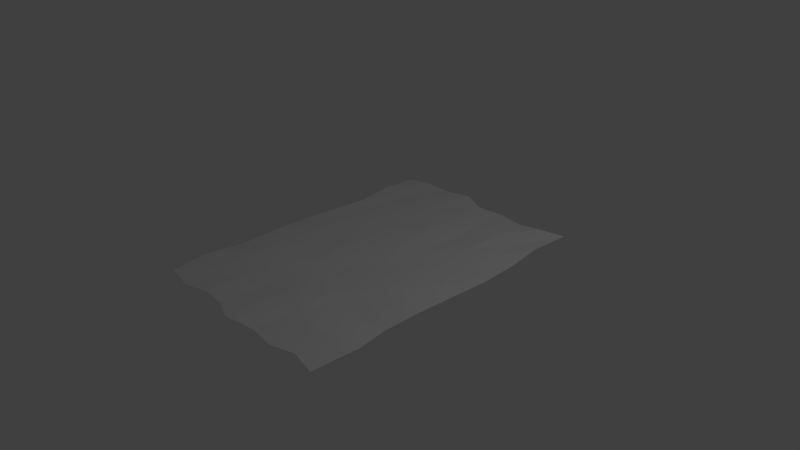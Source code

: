 # Source: DONT.blend  (saved by Blender 2.76.0; exported with 4.5.12 LTS)
import bpy
from mathutils import Matrix  # noqa: F401  (used for matrix-valued properties, if any)

bpy.ops.wm.read_factory_settings(use_empty=True)
scene = bpy.context.scene
scene.name = 'Scene'

# ---- collections
col_collection_1 = bpy.data.collections.new('Collection 1'); scene.collection.children.link(col_collection_1)

# ---- world
world_world = bpy.data.worlds.new('World'); scene.world = world_world
world_world.color = (0.05088, 0.05088, 0.05088)
world_world.use_sun_shadow = False
world_world.sun_shadow_jitter_overblur = 0.0
world_world.cycles.sampling_method = 'MANUAL'
world_world.cycles.sample_map_resolution = 256

# ---- cameras
cam_camera = bpy.data.cameras.new('Camera')
cam_camera.clip_end = 100.0
cam_camera.lens = 35.0
cam_camera.sensor_width = 32.0
cam_camera.sensor_height = 18.0
cam_camera.ortho_scale = 7.314
cam_camera.dof.focus_distance = 0.0
cam_camera.dof.aperture_fstop = 128.0

# ---- lights
light_lamp = bpy.data.lights.new('Lamp', 'POINT')
light_lamp.transmission_factor = 0.0
light_lamp.cutoff_distance = 30.0
light_lamp.energy = 100.0
light_lamp.shadow_buffer_clip_start = 1.001
light_lamp.shadow_soft_size = 0.1
light_lamp.shadow_maximum_resolution = 0.006
light_lamp.use_absolute_resolution = True
light_lamp.cycles.use_multiple_importance_sampling = False

# ---- meshes
me_plane = bpy.data.meshes.new('Plane')
me_plane.from_pydata([(-0.9939, -0.9958, 0.004269), (1.01, -1.042, 0.006729), (-0.9765, 0.9762, -0.009084), (0.9775, 1.029, -0.00402), (-1.025, 0.01981, -0.01756), (-0.02498, -1.066, 0.0268), (0.981, 0.005409, -0.02984), (-0.004233, 0.968, 0.0004973), (0.007593, -0.008322, 0.01374), (-1.0, -0.4927, -0.003663), (0.5112, -1.044, -0.005921), (1.003, 0.4987, -0.005332), (-0.5007, 1.001, -0.0008844), (-0.9346, 0.4946, 0.0004539), (-0.5074, -0.9825, -0.01017), (0.9604, -0.5236, -0.03023), (0.5022, 0.9709, -0.01984), (0.01778, 0.4916, 0.006127), (-0.02144, -0.4909, 0.009417), (-0.5202, -0.02225, 0.004657), (0.5144, 0.01706, 0.006129), (0.4681, -0.4889, -0.03417), (-0.5043, -0.4946, 0.01469), (-0.4885, 0.4967, -0.01588), (0.5324, 0.4637, 0.00748), (-1.058, -0.7535, 0.006132), (0.7513, -1.0, 0.002906), (0.972, 0.7365, 0.02397), (-0.7547, 0.9974, 0.01307), (-0.9812, 0.2402, -0.005442), (-0.2502, -1.001, 0.0007716), (0.9817, -0.2728, -0.00438), (0.2679, 1.006, -0.03218), (0.02559, 0.7744, 0.01576), (-0.003033, -0.2574, -0.01291), (-0.7445, 0.01524, 0.008374), (0.2528, -0.00495, -0.005228), (-1.025, -0.2544, -0.01007), (0.2477, -1.018, -0.0124), (1.026, 0.25, 1.18e-05), (-0.2222, 1.029, 0.02464), (-0.9996, 0.7494, -9.821e-09), (-0.7346, -1.019, -0.03485), (1.032, -0.7272, 0.006191), (0.7802, 0.9804, 0.02047), (0.0159, 0.2461, 0.0197), (-0.02458, -0.736, -0.001479), (-0.2681, -0.01086, 0.02473), (0.7503, 0.0004785, 0.01111), (0.5317, -0.2528, 0.01402), (0.5172, -0.7756, 0.01005), (0.2443, -0.4899, 0.007092), (0.7691, -0.5222, -0.02725), (-0.4705, -0.2535, -0.004825), (-0.4991, -0.7067, -0.003125), (-0.7526, -0.5306, 0.02899), (-0.2486, -0.5064, -0.0003066), (-0.5231, 0.7585, 0.003424), (-0.5015, 0.2507, -0.0005924), (-0.7575, 0.4853, -0.024), (-0.2508, 0.4751, -0.01553), (0.5293, 0.7648, 0.01587), (0.5262, 0.2503, -0.006326), (0.266, 0.5021, -0.03199), (0.7833, 0.4846, 0.009782), (0.7289, 0.2668, -0.00471), (0.2523, 0.2588, -0.003792), (0.2657, 0.775, -0.007826), (-0.2426, 0.2667, 0.01394), (-0.7274, 0.2779, -0.001674), (-0.7307, 0.7691, -0.01631), (-0.2493, -0.7765, -0.03456), (-0.7333, -0.7411, 0.002159), (-0.7455, -0.2677, 0.004724), (0.7348, -0.7551, 0.01366), (0.2472, -0.7137, -0.0008146), (0.2251, -0.2487, -0.0005195), (0.735, -0.2323, 0.005388), (-0.2706, -0.267, 0.005705), (-0.2458, 0.7696, 0.009113), (0.758, 0.7156, -0.01482), (-0.9939, -0.9958, 0.002583), (1.01, -1.042, 0.005042), (-0.9765, 0.9762, -0.01077), (0.9775, 1.029, -0.005707), (-1.025, 0.01981, -0.01925), (-0.02498, -1.066, 0.02512), (0.981, 0.005409, -0.03152), (-0.004233, 0.968, -0.001189), (0.007593, -0.008322, 0.01206), (-1.0, -0.4927, -0.00535), (0.5112, -1.044, -0.007608), (1.003, 0.4987, -0.007018), (-0.5007, 1.001, -0.002571), (-0.9346, 0.4946, -0.001233), (-0.5074, -0.9825, -0.01185), (0.9604, -0.5236, -0.03192), (0.5022, 0.9709, -0.02153), (0.01778, 0.4916, 0.004441), (-0.02144, -0.4909, 0.007731), (-0.5202, -0.02225, 0.002971), (0.5144, 0.01706, 0.004442), (0.4681, -0.4889, -0.03585), (-0.5043, -0.4946, 0.013), (-0.4885, 0.4967, -0.01756), (0.5324, 0.4637, 0.005794), (-1.058, -0.7535, 0.004446), (0.7513, -1.0, 0.001219), (0.972, 0.7365, 0.02229), (-0.7547, 0.9974, 0.01138), (-0.9812, 0.2402, -0.007128), (-0.2502, -1.001, -0.0009149), (0.9817, -0.2728, -0.006066), (0.2679, 1.006, -0.03387), (0.02559, 0.7744, 0.01407), (-0.003033, -0.2574, -0.0146), (-0.7445, 0.01524, 0.006687), (0.2528, -0.00495, -0.006915), (-1.025, -0.2544, -0.01176), (0.2477, -1.018, -0.01409), (1.026, 0.25, -0.001675), (-0.2222, 1.029, 0.02295), (-0.9996, 0.7494, -0.001687), (-0.7346, -1.019, -0.03654), (1.032, -0.7272, 0.004505), (0.7802, 0.9804, 0.01879), (0.0159, 0.2461, 0.01801), (-0.02458, -0.736, -0.003166), (-0.2681, -0.01086, 0.02304), (0.7503, 0.0004785, 0.009425), (0.5317, -0.2528, 0.01233), (0.5172, -0.7756, 0.008359), (0.2443, -0.4899, 0.005405), (0.7691, -0.5222, -0.02894), (-0.4705, -0.2535, -0.006511), (-0.4991, -0.7067, -0.004811), (-0.7526, -0.5306, 0.02731), (-0.2486, -0.5064, -0.001993), (-0.5231, 0.7585, 0.001738), (-0.5015, 0.2507, -0.002279), (-0.7575, 0.4853, -0.02568), (-0.2508, 0.4751, -0.01721), (0.5293, 0.7648, 0.01419), (0.5262, 0.2503, -0.008012), (0.266, 0.5021, -0.03367), (0.7833, 0.4846, 0.008096), (0.7289, 0.2668, -0.006397), (0.2523, 0.2588, -0.005478), (0.2657, 0.775, -0.009512), (-0.2426, 0.2667, 0.01226), (-0.7274, 0.2779, -0.00336), (-0.7307, 0.7691, -0.018), (-0.2493, -0.7765, -0.03625), (-0.7333, -0.7411, 0.0004727), (-0.7455, -0.2677, 0.003038), (0.7348, -0.7551, 0.01198), (0.2472, -0.7137, -0.002501), (0.2251, -0.2487, -0.002206), (0.735, -0.2323, 0.003701), (-0.2706, -0.267, 0.004019), (-0.2458, 0.7696, 0.007426), (0.758, 0.7156, -0.01651)], [], [(80, 27, 3, 44), (79, 33, 7, 40), (78, 34, 8, 47), (77, 31, 6, 48), (76, 49, 20, 36), (75, 50, 21, 51), (74, 43, 15, 52), (73, 53, 19, 35), (72, 54, 22, 55), (71, 46, 18, 56), (70, 57, 12, 28), (69, 58, 23, 59), (68, 45, 17, 60), (67, 61, 16, 32), (66, 62, 24, 63), (65, 39, 11, 64), (62, 65, 64, 24), (20, 48, 65, 62), (48, 6, 39, 65), (45, 66, 63, 17), (8, 36, 66, 45), (36, 20, 62, 66), (33, 67, 32, 7), (17, 63, 67, 33), (63, 24, 61, 67), (58, 68, 60, 23), (19, 47, 68, 58), (47, 8, 45, 68), (29, 69, 59, 13), (4, 35, 69, 29), (35, 19, 58, 69), (41, 70, 28, 2), (13, 59, 70, 41), (59, 23, 57, 70), (54, 71, 56, 22), (14, 30, 71, 54), (30, 5, 46, 71), (25, 72, 55, 9), (0, 42, 72, 25), (42, 14, 54, 72), (37, 73, 35, 4), (9, 55, 73, 37), (55, 22, 53, 73), (50, 74, 52, 21), (10, 26, 74, 50), (26, 1, 43, 74), (46, 75, 51, 18), (5, 38, 75, 46), (38, 10, 50, 75), (34, 76, 36, 8), (18, 51, 76, 34), (51, 21, 49, 76), (49, 77, 48, 20), (21, 52, 77, 49), (52, 15, 31, 77), (53, 78, 47, 19), (22, 56, 78, 53), (56, 18, 34, 78), (57, 79, 40, 12), (23, 60, 79, 57), (60, 17, 33, 79), (61, 80, 44, 16), (24, 64, 80, 61), (64, 11, 27, 80), (161, 125, 84, 108), (160, 121, 88, 114), (159, 128, 89, 115), (158, 129, 87, 112), (157, 117, 101, 130), (156, 132, 102, 131), (155, 133, 96, 124), (154, 116, 100, 134), (153, 136, 103, 135), (152, 137, 99, 127), (151, 109, 93, 138), (150, 140, 104, 139), (149, 141, 98, 126), (148, 113, 97, 142), (147, 144, 105, 143), (146, 145, 92, 120), (143, 105, 145, 146), (101, 143, 146, 129), (129, 146, 120, 87), (126, 98, 144, 147), (89, 126, 147, 117), (117, 147, 143, 101), (114, 88, 113, 148), (98, 114, 148, 144), (144, 148, 142, 105), (139, 104, 141, 149), (100, 139, 149, 128), (128, 149, 126, 89), (110, 94, 140, 150), (85, 110, 150, 116), (116, 150, 139, 100), (122, 83, 109, 151), (94, 122, 151, 140), (140, 151, 138, 104), (135, 103, 137, 152), (95, 135, 152, 111), (111, 152, 127, 86), (106, 90, 136, 153), (81, 106, 153, 123), (123, 153, 135, 95), (118, 85, 116, 154), (90, 118, 154, 136), (136, 154, 134, 103), (131, 102, 133, 155), (91, 131, 155, 107), (107, 155, 124, 82), (127, 99, 132, 156), (86, 127, 156, 119), (119, 156, 131, 91), (115, 89, 117, 157), (99, 115, 157, 132), (132, 157, 130, 102), (130, 101, 129, 158), (102, 130, 158, 133), (133, 158, 112, 96), (134, 100, 128, 159), (103, 134, 159, 137), (137, 159, 115, 99), (138, 93, 121, 160), (104, 138, 160, 141), (141, 160, 114, 98), (142, 97, 125, 161), (105, 142, 161, 145), (145, 161, 108, 92)])
_uv = me_plane.uv_layers.new(name='UVMap')
_uv.uv.foreach_set('vector', [0.7467, 0.8494, 0.816, 0.8601, 0.8173, 0.9999, 0.7536, 0.9752, 0.4215, 0.8762, 0.5091, 0.8785, 0.4994, 0.9707, 0.4288, 0.9999, 0.4142, 0.3815, 0.5005, 0.386, 0.5038, 0.5053, 0.4151, 0.5037, 0.7385, 0.3995, 0.8178, 0.3789, 0.8193, 0.5116, 0.744, 0.5091, 0.5745, 0.3902, 0.6736, 0.3891, 0.668, 0.5173, 0.5835, 0.5069, 0.5816, 0.1687, 0.6686, 0.1389, 0.6532, 0.2758, 0.5793, 0.2754, 0.7384, 0.1482, 0.8336, 0.1613, 0.811, 0.2594, 0.7495, 0.2601, 0.261, 0.3811, 0.3496, 0.388, 0.3335, 0.4981, 0.2612, 0.5157, 0.2648, 0.1557, 0.3404, 0.1721, 0.3387, 0.2732, 0.2591, 0.2562, 0.4207, 0.1386, 0.4936, 0.1576, 0.4945, 0.2744, 0.4212, 0.2672, 0.2647, 0.8747, 0.332, 0.8703, 0.3387, 0.9855, 0.2567, 0.9842, 0.2664, 0.6408, 0.3394, 0.6282, 0.3433, 0.7455, 0.2569, 0.74, 0.4231, 0.6358, 0.5064, 0.6263, 0.5068, 0.7435, 0.4198, 0.7356, 0.5873, 0.8793, 0.6731, 0.8741, 0.6631, 0.9742, 0.5876, 0.9904, 0.5832, 0.6329, 0.672, 0.6286, 0.6741, 0.7308, 0.5875, 0.7492, 0.7376, 0.6362, 0.8334, 0.6286, 0.8264, 0.7467, 0.7554, 0.7403, 0.672, 0.6286, 0.7376, 0.6362, 0.7554, 0.7403, 0.6741, 0.7308, 0.668, 0.5173, 0.744, 0.5091, 0.7376, 0.6362, 0.672, 0.6286, 0.744, 0.5091, 0.8193, 0.5116, 0.8334, 0.6286, 0.7376, 0.6362, 0.5064, 0.6263, 0.5832, 0.6329, 0.5875, 0.7492, 0.5068, 0.7435, 0.5038, 0.5053, 0.5835, 0.5069, 0.5832, 0.6329, 0.5064, 0.6263, 0.5835, 0.5069, 0.668, 0.5173, 0.672, 0.6286, 0.5832, 0.6329, 0.5091, 0.8785, 0.5873, 0.8793, 0.5876, 0.9904, 0.4994, 0.9707, 0.5068, 0.7435, 0.5875, 0.7492, 0.5873, 0.8793, 0.5091, 0.8785, 0.5875, 0.7492, 0.6741, 0.7308, 0.6731, 0.8741, 0.5873, 0.8793, 0.3394, 0.6282, 0.4231, 0.6358, 0.4198, 0.7356, 0.3433, 0.7455, 0.3335, 0.4981, 0.4151, 0.5037, 0.4231, 0.6358, 0.3394, 0.6282, 0.4151, 0.5037, 0.5038, 0.5053, 0.5064, 0.6263, 0.4231, 0.6358, 0.1846, 0.6226, 0.2664, 0.6408, 0.2569, 0.74, 0.1993, 0.7436, 0.1702, 0.5176, 0.2612, 0.5157, 0.2664, 0.6408, 0.1846, 0.6226, 0.2612, 0.5157, 0.3335, 0.4981, 0.3394, 0.6282, 0.2664, 0.6408, 0.1779, 0.8645, 0.2647, 0.8747, 0.2567, 0.9842, 0.185, 0.9725, 0.1993, 0.7436, 0.2569, 0.74, 0.2647, 0.8747, 0.1779, 0.8645, 0.2569, 0.74, 0.3433, 0.7455, 0.332, 0.8703, 0.2647, 0.8747, 0.3404, 0.1721, 0.4207, 0.1386, 0.4212, 0.2672, 0.3387, 0.2732, 0.3381, 0.04092, 0.4211, 0.03146, 0.4207, 0.1386, 0.3404, 0.1721, 0.4211, 0.03146, 0.4936, 9.966e-05, 0.4936, 0.1576, 0.4207, 0.1386, 0.1602, 0.1503, 0.2648, 0.1557, 0.2591, 0.2562, 0.1789, 0.2738, 0.1804, 0.03523, 0.2646, 0.02217, 0.2648, 0.1557, 0.1602, 0.1503, 0.2646, 0.02217, 0.3381, 0.04092, 0.3404, 0.1721, 0.2648, 0.1557, 0.1707, 0.3871, 0.261, 0.3811, 0.2612, 0.5157, 0.1702, 0.5176, 0.1789, 0.2738, 0.2591, 0.2562, 0.261, 0.3811, 0.1707, 0.3871, 0.2591, 0.2562, 0.3387, 0.2732, 0.3496, 0.388, 0.261, 0.3811, 0.6686, 0.1389, 0.7384, 0.1482, 0.7495, 0.2601, 0.6532, 0.2758, 0.6665, 0.01136, 0.7435, 0.03214, 0.7384, 0.1482, 0.6686, 0.1389, 0.7435, 0.03214, 0.8264, 0.01227, 0.8336, 0.1613, 0.7384, 0.1482, 0.4936, 0.1576, 0.5816, 0.1687, 0.5793, 0.2754, 0.4945, 0.2744, 0.4936, 9.966e-05, 0.5819, 0.02419, 0.5816, 0.1687, 0.4936, 0.1576, 0.5819, 0.02419, 0.6665, 0.01136, 0.6686, 0.1389, 0.5816, 0.1687, 0.5005, 0.386, 0.5745, 0.3902, 0.5835, 0.5069, 0.5038, 0.5053, 0.4945, 0.2744, 0.5793, 0.2754, 0.5745, 0.3902, 0.5005, 0.386, 0.5793, 0.2754, 0.6532, 0.2758, 0.6736, 0.3891, 0.5745, 0.3902, 0.6736, 0.3891, 0.7385, 0.3995, 0.744, 0.5091, 0.668, 0.5173, 0.6532, 0.2758, 0.7495, 0.2601, 0.7385, 0.3995, 0.6736, 0.3891, 0.7495, 0.2601, 0.811, 0.2594, 0.8178, 0.3789, 0.7385, 0.3995, 0.3496, 0.388, 0.4142, 0.3815, 0.4151, 0.5037, 0.3335, 0.4981, 0.3387, 0.2732, 0.4212, 0.2672, 0.4142, 0.3815, 0.3496, 0.388, 0.4212, 0.2672, 0.4945, 0.2744, 0.5005, 0.386, 0.4142, 0.3815, 0.332, 0.8703, 0.4215, 0.8762, 0.4288, 0.9999, 0.3387, 0.9855, 0.3433, 0.7455, 0.4198, 0.7356, 0.4215, 0.8762, 0.332, 0.8703, 0.4198, 0.7356, 0.5068, 0.7435, 0.5091, 0.8785, 0.4215, 0.8762, 0.6731, 0.8741, 0.7467, 0.8494, 0.7536, 0.9752, 0.6631, 0.9742, 0.6741, 0.7308, 0.7554, 0.7403, 0.7467, 0.8494, 0.6731, 0.8741, 0.7554, 0.7403, 0.8264, 0.7467, 0.816, 0.8601, 0.7467, 0.8494, 0.232, 0.8872, 0.2452, 0.8882, 0.2477, 0.8981, 0.2331, 0.8979, 0.2348, 0.8368, 0.2478, 0.8379, 0.2447, 0.8489, 0.235, 0.8504, 0.1829, 0.8356, 0.1957, 0.8358, 0.1959, 0.8495, 0.1833, 0.849, 0.1847, 0.8859, 0.1962, 0.8867, 0.1965, 0.8984, 0.1826, 0.8981, 0.1838, 0.8605, 0.196, 0.8619, 0.1971, 0.875, 0.1837, 0.8758, 0.1605, 0.8616, 0.1717, 0.8612, 0.1718, 0.8726, 0.1574, 0.875, 0.1584, 0.8858, 0.1701, 0.8876, 0.17, 0.8971, 0.1597, 0.9006, 0.1828, 0.8119, 0.197, 0.812, 0.1951, 0.8232, 0.1836, 0.8256, 0.1592, 0.8125, 0.1697, 0.8116, 0.1715, 0.8239, 0.1609, 0.8242, 0.1574, 0.8366, 0.1709, 0.8367, 0.1716, 0.8481, 0.1594, 0.8479, 0.2347, 0.8125, 0.2462, 0.8113, 0.2463, 0.824, 0.2342, 0.8229, 0.2101, 0.8128, 0.2205, 0.8113, 0.2211, 0.8247, 0.2088, 0.8241, 0.2096, 0.837, 0.22, 0.8365, 0.2209, 0.85, 0.2086, 0.8499, 0.2351, 0.8625, 0.2468, 0.8625, 0.2451, 0.8742, 0.2346, 0.8758, 0.2092, 0.8618, 0.2215, 0.8625, 0.2195, 0.8759, 0.2088, 0.8756, 0.2096, 0.8857, 0.2205, 0.8885, 0.2212, 0.8995, 0.2088, 0.9006, 0.2088, 0.8756, 0.2195, 0.8759, 0.2205, 0.8885, 0.2096, 0.8857, 0.1971, 0.875, 0.2088, 0.8756, 0.2096, 0.8857, 0.1962, 0.8867, 0.1962, 0.8867, 0.2096, 0.8857, 0.2088, 0.9006, 0.1965, 0.8984, 0.2086, 0.8499, 0.2209, 0.85, 0.2215, 0.8625, 0.2092, 0.8618, 0.1959, 0.8495, 0.2086, 0.8499, 0.2092, 0.8618, 0.196, 0.8619, 0.196, 0.8619, 0.2092, 0.8618, 0.2088, 0.8756, 0.1971, 0.875, 0.235, 0.8504, 0.2447, 0.8489, 0.2468, 0.8625, 0.2351, 0.8625, 0.2209, 0.85, 0.235, 0.8504, 0.2351, 0.8625, 0.2215, 0.8625, 0.2215, 0.8625, 0.2351, 0.8625, 0.2346, 0.8758, 0.2195, 0.8759, 0.2088, 0.8241, 0.2211, 0.8247, 0.22, 0.8365, 0.2096, 0.837, 0.1951, 0.8232, 0.2088, 0.8241, 0.2096, 0.837, 0.1957, 0.8358, 0.1957, 0.8358, 0.2096, 0.837, 0.2086, 0.8499, 0.1959, 0.8495, 0.2082, 0.8001, 0.2209, 0.8024, 0.2205, 0.8113, 0.2101, 0.8128, 0.1972, 0.7979, 0.2082, 0.8001, 0.2101, 0.8128, 0.197, 0.812, 0.197, 0.812, 0.2101, 0.8128, 0.2088, 0.8241, 0.1951, 0.8232, 0.2336, 0.7991, 0.2449, 0.8002, 0.2462, 0.8113, 0.2347, 0.8125, 0.2209, 0.8024, 0.2336, 0.7991, 0.2347, 0.8125, 0.2205, 0.8113, 0.2205, 0.8113, 0.2347, 0.8125, 0.2342, 0.8229, 0.2211, 0.8247, 0.1609, 0.8242, 0.1715, 0.8239, 0.1709, 0.8367, 0.1574, 0.8366, 0.1471, 0.8238, 0.1609, 0.8242, 0.1574, 0.8366, 0.1461, 0.8367, 0.1461, 0.8367, 0.1574, 0.8366, 0.1594, 0.8479, 0.1428, 0.8479, 0.1586, 0.7963, 0.1716, 0.7992, 0.1697, 0.8116, 0.1592, 0.8125, 0.1466, 0.7994, 0.1586, 0.7963, 0.1592, 0.8125, 0.1452, 0.8125, 0.1452, 0.8125, 0.1592, 0.8125, 0.1609, 0.8242, 0.1471, 0.8238, 0.1835, 0.7979, 0.1972, 0.7979, 0.197, 0.812, 0.1828, 0.8119, 0.1716, 0.7992, 0.1835, 0.7979, 0.1828, 0.8119, 0.1697, 0.8116, 0.1697, 0.8116, 0.1828, 0.8119, 0.1836, 0.8256, 0.1715, 0.8239, 0.1574, 0.875, 0.1718, 0.8726, 0.1701, 0.8876, 0.1584, 0.8858, 0.144, 0.8747, 0.1574, 0.875, 0.1584, 0.8858, 0.1462, 0.8866, 0.1462, 0.8866, 0.1584, 0.8858, 0.1597, 0.9006, 0.1441, 0.8995, 0.1594, 0.8479, 0.1716, 0.8481, 0.1717, 0.8612, 0.1605, 0.8616, 0.1428, 0.8479, 0.1594, 0.8479, 0.1605, 0.8616, 0.1454, 0.8616, 0.1454, 0.8616, 0.1605, 0.8616, 0.1574, 0.875, 0.144, 0.8747, 0.1833, 0.849, 0.1959, 0.8495, 0.196, 0.8619, 0.1838, 0.8605, 0.1716, 0.8481, 0.1833, 0.849, 0.1838, 0.8605, 0.1717, 0.8612, 0.1717, 0.8612, 0.1838, 0.8605, 0.1837, 0.8758, 0.1718, 0.8726, 0.1837, 0.8758, 0.1971, 0.875, 0.1962, 0.8867, 0.1847, 0.8859, 0.1718, 0.8726, 0.1837, 0.8758, 0.1847, 0.8859, 0.1701, 0.8876, 0.1701, 0.8876, 0.1847, 0.8859, 0.1826, 0.8981, 0.17, 0.8971, 0.1836, 0.8256, 0.1951, 0.8232, 0.1957, 0.8358, 0.1829, 0.8356, 0.1715, 0.8239, 0.1836, 0.8256, 0.1829, 0.8356, 0.1709, 0.8367, 0.1709, 0.8367, 0.1829, 0.8356, 0.1833, 0.849, 0.1716, 0.8481, 0.2342, 0.8229, 0.2463, 0.824, 0.2478, 0.8379, 0.2348, 0.8368, 0.2211, 0.8247, 0.2342, 0.8229, 0.2348, 0.8368, 0.22, 0.8365, 0.22, 0.8365, 0.2348, 0.8368, 0.235, 0.8504, 0.2209, 0.85, 0.2346, 0.8758, 0.2451, 0.8742, 0.2452, 0.8882, 0.232, 0.8872, 0.2195, 0.8759, 0.2346, 0.8758, 0.232, 0.8872, 0.2205, 0.8885, 0.2205, 0.8885, 0.232, 0.8872, 0.2331, 0.8979, 0.2212, 0.8995])
me_plane.use_remesh_preserve_volume = False
me_plane.use_remesh_preserve_attributes = False
me_plane.use_mirror_vertex_groups = False
me_plane.update()

# ---- objects
ob_plane = bpy.data.objects.new('Plane', me_plane)
ob_lamp = bpy.data.objects.new('Lamp', light_lamp)
ob_camera = bpy.data.objects.new('Camera', cam_camera)

# ---- transforms, parenting, visibility, modifiers, constraints
ob_plane.location = (0.0, 0.0, 0.0)
ob_plane.scale = (1.439, 2.082, 1.0)
ob_plane.lineart.crease_threshold = 0.0
ob_lamp.location = (4.076, 1.005, 5.904)
ob_lamp.rotation_euler = (0.6503, 0.05522, 1.866)
ob_lamp.lock_rotations_4d = False
ob_lamp.empty_display_type = 'ARROWS'
ob_lamp.color = (0.0, 0.0, 0.0, 0.0)
ob_lamp.lineart.crease_threshold = 0.0
ob_camera.location = (7.481, -6.508, 5.344)
ob_camera.rotation_euler = (1.109, 0.01082, 0.8149)
ob_camera.lock_rotations_4d = False
ob_camera.empty_display_type = 'ARROWS'
ob_camera.color = (0.0, 0.0, 0.0, 0.0)
ob_camera.display_type = 'WIRE'
ob_camera.lineart.crease_threshold = 0.0

# ---- collection membership
col_collection_1.objects.link(ob_plane)
col_collection_1.objects.link(ob_lamp)
col_collection_1.objects.link(ob_camera)

# ---- scene / render settings (as saved in the file)
scene.camera = ob_camera
scene.frame_start = 1; scene.frame_end = 250; scene.frame_set(1)
scene.render.engine = 'BLENDER_EEVEE_NEXT'
scene.render.resolution_percentage = 50
scene.render.dither_intensity = 0.0
scene.cycles.use_denoising = False
scene.cycles.samples = 10
scene.cycles.sampling_pattern = 'TABULATED_SOBOL'
scene.cycles.light_sampling_threshold = 0.0
scene.cycles.use_adaptive_sampling = False
scene.cycles.use_light_tree = False
scene.cycles.blur_glossy = 0.0
scene.cycles.pixel_filter_type = 'GAUSSIAN'
scene.cycles.sample_clamp_indirect = 0.0
scene.view_settings.view_transform = 'Standard'
bpy.context.view_layer.update()
